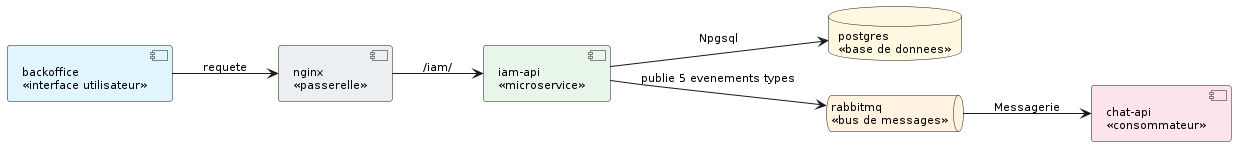

The diagram above was rendered by PlantUML. Its source (embedded in the PNG):
@startuml
skinparam style strictuml
skinparam packageStyle rectangle
skinparam classAttributeIconSize 0
skinparam shadowing false
skinparam defaultFontName Verdana
skinparam defaultFontSize 11
skinparam backgroundColor #FFFFFF
hide empty members
skinparam componentStyle rectangle
left to right direction

' 1. Clients
component "backoffice\n<<interface utilisateur>>" as BO #E1F5FE

' 2. Passerelle
component "nginx\n<<passerelle>>" as GW #ECEFF1

' 3. Service
component "iam-api\n<<microservice>>" as API #E8F5E9

' 4. Persistance et messagerie
database "postgres\n<<base de donnees>>" as BD #FFF8E1
queue "rabbitmq\n<<bus de messages>>" as MQ #FFF3E0

' 5. Consommateurs
component "chat-api\n<<consommateur>>" as chat_api #FCE4EC

' Flux synchrone (HTTP), de gauche a droite
BO --> GW : requete
GW --> API : /iam/
API --> BD : Npgsql

' Flux asynchrone (AMQP) : une seule fleche par famille de cles
API --> MQ : publie 5 evenements types
MQ --> chat_api : Messagerie
@enduml